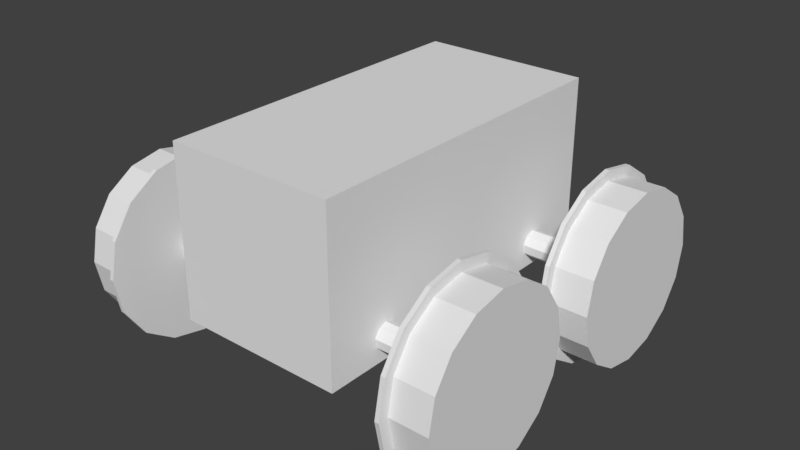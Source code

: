 # Source: SingleBogie.blend  (saved by Blender 2.79.0; exported with 4.5.12 LTS)
import bpy
from mathutils import Matrix  # noqa: F401  (used for matrix-valued properties, if any)

bpy.ops.wm.read_factory_settings(use_empty=True)
scene = bpy.context.scene
scene.name = 'Scene'

# ---- collections
col_collection_1 = bpy.data.collections.new('Collection 1'); scene.collection.children.link(col_collection_1)

# ---- world
world_world = bpy.data.worlds.new('World'); scene.world = world_world
world_world.color = (0.05088, 0.05088, 0.05088)
world_world.use_sun_shadow = False
world_world.sun_shadow_jitter_overblur = 0.0
world_world.cycles.sampling_method = 'MANUAL'

# ---- meshes
me_cube_002 = bpy.data.meshes.new('Cube.002')
me_cube_002.from_pydata([(-0.25, -0.262, 0.3047), (-0.25, -0.262, 0.8047), (-0.25, 0.238, 0.3047), (-0.25, 0.238, 0.8047), (0.25, -0.262, 0.3047), (0.25, -0.262, 0.8047), (0.25, 0.238, 0.3047), (0.25, 0.238, 0.8047), (-0.3343, 0.08838, 0.4547), (-0.3343, -0.1115, 0.4547), (-0.3343, -0.1115, 0.6546), (-0.3343, 0.08838, 0.6546)], [], [(1, 3, 11, 10), (2, 3, 7, 6), (6, 7, 5, 4), (4, 5, 1, 0), (2, 6, 4, 0), (7, 3, 1, 5), (9, 10, 11, 8), (2, 0, 9, 8), (3, 2, 8, 11), (0, 1, 10, 9)])
me_cube_002.use_remesh_preserve_volume = False
me_cube_002.use_remesh_preserve_attributes = False
me_cube_002.use_mirror_vertex_groups = False
me_cube_002.update()
me_circle_008 = bpy.data.meshes.new('Circle.008')
me_circle_008.from_pydata([(0.2962, -0.1269, 1.221), (0.2005, -0.1459, 1.221), (0.1194, -0.2001, 1.221), (0.06525, -0.2812, 1.221), (0.04622, -0.3769, 1.221), (0.06525, -0.4725, 1.221), (0.1194, -0.5536, 1.221), (0.2005, -0.6078, 1.221), (0.2962, -0.6269, 1.221), (0.3919, -0.6078, 1.221), (0.473, -0.5536, 1.221), (0.5272, -0.4725, 1.221), (0.5462, -0.3769, 1.221), (0.5272, -0.2812, 1.221), (0.473, -0.2001, 1.221), (0.3919, -0.1459, 1.221), (0.2962, -0.1269, 1.221), (0.2005, -0.1459, 1.221), (0.1194, -0.2001, 1.221), (0.06525, -0.2812, 1.221), (0.04622, -0.3769, 1.221), (0.06525, -0.4725, 1.221), (0.1194, -0.5536, 1.221), (0.2005, -0.6078, 1.221), (0.2962, -0.6269, 1.221), (0.3919, -0.6078, 1.221), (0.473, -0.5536, 1.221), (0.5272, -0.4725, 1.221), (0.5462, -0.3769, 1.221), (0.5272, -0.2812, 1.221), (0.473, -0.2001, 1.221), (0.3919, -0.1459, 1.221), (0.2962, -0.1269, 1.221), (0.2005, -0.1459, 1.221), (0.1194, -0.2001, 1.221), (0.06525, -0.2812, 1.221), (0.04622, -0.3769, 1.221), (0.06525, -0.4725, 1.221), (0.1194, -0.5536, 1.221), (0.2005, -0.6078, 1.221), (0.2962, -0.6269, 1.221), (0.3919, -0.6078, 1.221), (0.473, -0.5536, 1.221), (0.5272, -0.4725, 1.221), (0.5462, -0.3769, 1.221), (0.5272, -0.2812, 1.221), (0.473, -0.2001, 1.221), (0.3919, -0.1459, 1.221), (0.2962, -0.1269, 1.221), (0.2005, -0.1459, 1.221), (0.1194, -0.2001, 1.221), (0.06525, -0.2812, 1.221), (0.04622, -0.3769, 1.221), (0.06525, -0.4725, 1.221), (0.1194, -0.5536, 1.221), (0.2005, -0.6078, 1.221), (0.2962, -0.6269, 1.221), (0.3919, -0.6078, 1.221), (0.473, -0.5536, 1.221), (0.5272, -0.4725, 1.221), (0.5462, -0.3769, 1.221), (0.5272, -0.2812, 1.221), (0.473, -0.2001, 1.221), (0.3919, -0.1459, 1.221), (0.2962, -0.1269, 1.221), (0.2005, -0.1459, 1.221), (0.1194, -0.2001, 1.221), (0.06525, -0.2812, 1.221), (0.04622, -0.3769, 1.221), (0.06525, -0.4725, 1.221), (0.1194, -0.5536, 1.221), (0.2005, -0.6078, 1.221), (0.2962, -0.6269, 1.221), (0.3919, -0.6078, 1.221), (0.473, -0.5536, 1.221), (0.5272, -0.4725, 1.221), (0.5462, -0.3769, 1.221), (0.5272, -0.2812, 1.221), (0.473, -0.2001, 1.221), (0.3919, -0.1459, 1.221), (0.2962, -0.1269, 0.9961), (0.2005, -0.1459, 0.9961), (0.1194, -0.2001, 0.9961), (0.06525, -0.2812, 0.9961), (0.04622, -0.3769, 0.9961), (0.06525, -0.4725, 0.9961), (0.1194, -0.5536, 0.9961), (0.2005, -0.6078, 0.9961), (0.2962, -0.6269, 0.9961), (0.3919, -0.6078, 0.9961), (0.473, -0.5536, 0.9961), (0.5272, -0.4725, 0.9961), (0.5462, -0.3769, 0.9961), (0.5272, -0.2812, 0.9961), (0.473, -0.2001, 0.9961), (0.3919, -0.1459, 0.9961), (0.2962, -0.09733, 0.9961), (0.1892, -0.1186, 0.9961), (0.09855, -0.1792, 0.9961), (0.03796, -0.2699, 0.9961), (0.01668, -0.3769, 0.9961), (0.03796, -0.4838, 0.9961), (0.09855, -0.5745, 0.9961), (0.1892, -0.6351, 0.9961), (0.2962, -0.6564, 0.9961), (0.4032, -0.6351, 0.9961), (0.4939, -0.5745, 0.9961), (0.5545, -0.4838, 0.9961), (0.5758, -0.3769, 0.9961), (0.5545, -0.2699, 0.9961), (0.4939, -0.1792, 0.9961), (0.4032, -0.1186, 0.9961), (0.2962, -0.09733, 0.9961), (0.1892, -0.1186, 0.9961), (0.09855, -0.1792, 0.9961), (0.03796, -0.2699, 0.9961), (0.01668, -0.3769, 0.9961), (0.03796, -0.4838, 0.9961), (0.09855, -0.5745, 0.9961), (0.1892, -0.6351, 0.9961), (0.2962, -0.6564, 0.9961), (0.4032, -0.6351, 0.9961), (0.4939, -0.5745, 0.9961), (0.5545, -0.4838, 0.9961), (0.5758, -0.3769, 0.9961), (0.5545, -0.2699, 0.9961), (0.4939, -0.1792, 0.9961), (0.4032, -0.1186, 0.9961), (0.2962, -0.09733, 0.9711), (0.1892, -0.1186, 0.9711), (0.09855, -0.1792, 0.9711), (0.03796, -0.2699, 0.9711), (0.01668, -0.3769, 0.9711), (0.03796, -0.4838, 0.9711), (0.09855, -0.5745, 0.9711), (0.1892, -0.6351, 0.9711), (0.2962, -0.6564, 0.9711), (0.4032, -0.6351, 0.9711), (0.4939, -0.5745, 0.9711), (0.5545, -0.4838, 0.9711), (0.5758, -0.3769, 0.9711), (0.5545, -0.2699, 0.9711), (0.4939, -0.1792, 0.9711), (0.4032, -0.1186, 0.9711)], [], [(10, 9, 25, 26), (3, 2, 18, 19), (11, 10, 26, 27), (4, 3, 19, 20), (12, 11, 27, 28), (5, 4, 20, 21), (13, 12, 28, 29), (6, 5, 21, 22), (14, 13, 29, 30), (7, 6, 22, 23), (15, 14, 30, 31), (8, 7, 23, 24), (1, 0, 16, 17), (0, 15, 31, 16), (9, 8, 24, 25), (2, 1, 17, 18), (25, 24, 40, 41), (18, 17, 33, 34), (26, 25, 41, 42), (19, 18, 34, 35), (27, 26, 42, 43), (20, 19, 35, 36), (28, 27, 43, 44), (21, 20, 36, 37), (29, 28, 44, 45), (22, 21, 37, 38), (30, 29, 45, 46), (23, 22, 38, 39), (31, 30, 46, 47), (24, 23, 39, 40), (17, 16, 32, 33), (16, 31, 47, 32), (46, 45, 61, 62), (39, 38, 54, 55), (47, 46, 62, 63), (40, 39, 55, 56), (33, 32, 48, 49), (32, 47, 63, 48), (41, 40, 56, 57), (34, 33, 49, 50), (42, 41, 57, 58), (35, 34, 50, 51), (43, 42, 58, 59), (36, 35, 51, 52), (44, 43, 59, 60), (37, 36, 52, 53), (45, 44, 60, 61), (38, 37, 53, 54), (52, 51, 67, 68), (60, 59, 75, 76), (53, 52, 68, 69), (61, 60, 76, 77), (54, 53, 69, 70), (62, 61, 77, 78), (55, 54, 70, 71), (63, 62, 78, 79), (56, 55, 71, 72), (49, 48, 64, 65), (48, 63, 79, 64), (57, 56, 72, 73), (50, 49, 65, 66), (58, 57, 73, 74), (51, 50, 66, 67), (59, 58, 74, 75), (73, 72, 88, 89), (66, 65, 81, 82), (74, 73, 89, 90), (67, 66, 82, 83), (75, 74, 90, 91), (68, 67, 83, 84), (76, 75, 91, 92), (69, 68, 84, 85), (77, 76, 92, 93), (70, 69, 85, 86), (78, 77, 93, 94), (71, 70, 86, 87), (79, 78, 94, 95), (72, 71, 87, 88), (65, 64, 80, 81), (64, 79, 95, 80), (94, 93, 109, 110), (87, 86, 102, 103), (95, 94, 110, 111), (88, 87, 103, 104), (81, 80, 96, 97), (80, 95, 111, 96), (89, 88, 104, 105), (82, 81, 97, 98), (90, 89, 105, 106), (83, 82, 98, 99), (91, 90, 106, 107), (84, 83, 99, 100), (92, 91, 107, 108), (85, 84, 100, 101), (93, 92, 108, 109), (86, 85, 101, 102), (108, 107, 123, 124), (101, 100, 116, 117), (109, 108, 124, 125), (102, 101, 117, 118), (110, 109, 125, 126), (103, 102, 118, 119), (111, 110, 126, 127), (104, 103, 119, 120), (97, 96, 112, 113), (96, 111, 127, 112), (105, 104, 120, 121), (98, 97, 113, 114), (106, 105, 121, 122), (99, 98, 114, 115), (107, 106, 122, 123), (100, 99, 115, 116), (114, 113, 129, 130), (122, 121, 137, 138), (115, 114, 130, 131), (123, 122, 138, 139), (116, 115, 131, 132), (124, 123, 139, 140), (117, 116, 132, 133), (125, 124, 140, 141), (118, 117, 133, 134), (126, 125, 141, 142), (119, 118, 134, 135), (127, 126, 142, 143), (120, 119, 135, 136), (113, 112, 128, 129), (112, 127, 143, 128), (121, 120, 136, 137), (129, 128, 143, 142, 141, 140, 139, 138, 137, 136, 135, 134, 133, 132, 131, 130), (65, 66, 67, 68, 69, 70, 71, 72, 73, 74, 75, 76, 77, 78, 79, 64)])
me_circle_008.use_remesh_preserve_volume = False
me_circle_008.use_remesh_preserve_attributes = False
me_circle_008.use_mirror_vertex_groups = False
me_circle_008.update()
me_circle_007 = bpy.data.meshes.new('Circle.007')
me_circle_007.from_pydata([(0.2962, 0.6269, 1.222), (0.2005, 0.6078, 1.222), (0.1194, 0.5536, 1.222), (0.06525, 0.4725, 1.222), (0.04622, 0.3769, 1.222), (0.06525, 0.2812, 1.222), (0.1194, 0.2001, 1.222), (0.2005, 0.1459, 1.222), (0.2962, 0.1269, 1.222), (0.3919, 0.1459, 1.222), (0.473, 0.2001, 1.222), (0.5272, 0.2812, 1.222), (0.5462, 0.3769, 1.222), (0.5272, 0.4725, 1.222), (0.473, 0.5536, 1.222), (0.3919, 0.6078, 1.222), (0.2962, 0.6269, 1.222), (0.2005, 0.6078, 1.222), (0.1194, 0.5536, 1.222), (0.06525, 0.4725, 1.222), (0.04622, 0.3769, 1.222), (0.06525, 0.2812, 1.222), (0.1194, 0.2001, 1.222), (0.2005, 0.1459, 1.222), (0.2962, 0.1269, 1.222), (0.3919, 0.1459, 1.222), (0.473, 0.2001, 1.222), (0.5272, 0.2812, 1.222), (0.5462, 0.3769, 1.222), (0.5272, 0.4725, 1.222), (0.473, 0.5536, 1.222), (0.3919, 0.6078, 1.222), (0.2962, 0.6269, 1.222), (0.2005, 0.6078, 1.222), (0.1194, 0.5536, 1.222), (0.06525, 0.4725, 1.222), (0.04622, 0.3769, 1.222), (0.06525, 0.2812, 1.222), (0.1194, 0.2001, 1.222), (0.2005, 0.1459, 1.222), (0.2962, 0.1269, 1.222), (0.3919, 0.1459, 1.222), (0.473, 0.2001, 1.222), (0.5272, 0.2812, 1.222), (0.5462, 0.3769, 1.222), (0.5272, 0.4725, 1.222), (0.473, 0.5536, 1.222), (0.3919, 0.6078, 1.222), (0.2962, 0.6269, 1.222), (0.2005, 0.6078, 1.222), (0.1194, 0.5536, 1.222), (0.06525, 0.4725, 1.222), (0.04622, 0.3769, 1.222), (0.06525, 0.2812, 1.222), (0.1194, 0.2001, 1.222), (0.2005, 0.1459, 1.222), (0.2962, 0.1269, 1.222), (0.3919, 0.1459, 1.222), (0.473, 0.2001, 1.222), (0.5272, 0.2812, 1.222), (0.5462, 0.3769, 1.222), (0.5272, 0.4725, 1.222), (0.473, 0.5536, 1.222), (0.3919, 0.6078, 1.222), (0.2962, 0.6269, 1.222), (0.2005, 0.6078, 1.222), (0.1194, 0.5536, 1.222), (0.06525, 0.4725, 1.222), (0.04622, 0.3769, 1.222), (0.06525, 0.2812, 1.222), (0.1194, 0.2001, 1.222), (0.2005, 0.1459, 1.222), (0.2962, 0.1269, 1.222), (0.3919, 0.1459, 1.222), (0.473, 0.2001, 1.222), (0.5272, 0.2812, 1.222), (0.5462, 0.3769, 1.222), (0.5272, 0.4725, 1.222), (0.473, 0.5536, 1.222), (0.3919, 0.6078, 1.222), (0.2962, 0.6269, 0.9973), (0.2005, 0.6078, 0.9973), (0.1194, 0.5536, 0.9973), (0.06525, 0.4725, 0.9973), (0.04622, 0.3769, 0.9973), (0.06525, 0.2812, 0.9973), (0.1194, 0.2001, 0.9973), (0.2005, 0.1459, 0.9973), (0.2962, 0.1269, 0.9973), (0.3919, 0.1459, 0.9973), (0.473, 0.2001, 0.9973), (0.5272, 0.2812, 0.9973), (0.5462, 0.3769, 0.9973), (0.5272, 0.4725, 0.9973), (0.473, 0.5536, 0.9973), (0.3919, 0.6078, 0.9973), (0.2962, 0.6564, 0.9973), (0.1892, 0.6351, 0.9973), (0.09855, 0.5745, 0.9973), (0.03796, 0.4838, 0.9973), (0.01668, 0.3769, 0.9973), (0.03796, 0.2699, 0.9973), (0.09855, 0.1792, 0.9973), (0.1892, 0.1186, 0.9973), (0.2962, 0.09733, 0.9973), (0.4032, 0.1186, 0.9973), (0.4939, 0.1792, 0.9973), (0.5545, 0.2699, 0.9973), (0.5758, 0.3769, 0.9973), (0.5545, 0.4838, 0.9973), (0.4939, 0.5745, 0.9973), (0.4032, 0.6351, 0.9973), (0.2962, 0.6564, 0.9973), (0.1892, 0.6351, 0.9973), (0.09855, 0.5745, 0.9973), (0.03796, 0.4838, 0.9973), (0.01668, 0.3769, 0.9973), (0.03796, 0.2699, 0.9973), (0.09855, 0.1792, 0.9973), (0.1892, 0.1186, 0.9973), (0.2962, 0.09733, 0.9973), (0.4032, 0.1186, 0.9973), (0.4939, 0.1792, 0.9973), (0.5545, 0.2699, 0.9973), (0.5758, 0.3769, 0.9973), (0.5545, 0.4838, 0.9973), (0.4939, 0.5745, 0.9973), (0.4032, 0.6351, 0.9973), (0.2962, 0.6564, 0.9723), (0.1892, 0.6351, 0.9723), (0.09855, 0.5745, 0.9723), (0.03796, 0.4838, 0.9723), (0.01668, 0.3769, 0.9723), (0.03796, 0.2699, 0.9723), (0.09855, 0.1792, 0.9723), (0.1892, 0.1186, 0.9723), (0.2962, 0.09733, 0.9723), (0.4032, 0.1186, 0.9723), (0.4939, 0.1792, 0.9723), (0.5545, 0.2699, 0.9723), (0.5758, 0.3769, 0.9723), (0.5545, 0.4838, 0.9723), (0.4939, 0.5745, 0.9723), (0.4032, 0.6351, 0.9723)], [], [(10, 9, 25, 26), (3, 2, 18, 19), (11, 10, 26, 27), (4, 3, 19, 20), (12, 11, 27, 28), (5, 4, 20, 21), (13, 12, 28, 29), (6, 5, 21, 22), (14, 13, 29, 30), (7, 6, 22, 23), (15, 14, 30, 31), (8, 7, 23, 24), (1, 0, 16, 17), (0, 15, 31, 16), (9, 8, 24, 25), (2, 1, 17, 18), (25, 24, 40, 41), (18, 17, 33, 34), (26, 25, 41, 42), (19, 18, 34, 35), (27, 26, 42, 43), (20, 19, 35, 36), (28, 27, 43, 44), (21, 20, 36, 37), (29, 28, 44, 45), (22, 21, 37, 38), (30, 29, 45, 46), (23, 22, 38, 39), (31, 30, 46, 47), (24, 23, 39, 40), (17, 16, 32, 33), (16, 31, 47, 32), (46, 45, 61, 62), (39, 38, 54, 55), (47, 46, 62, 63), (40, 39, 55, 56), (33, 32, 48, 49), (32, 47, 63, 48), (41, 40, 56, 57), (34, 33, 49, 50), (42, 41, 57, 58), (35, 34, 50, 51), (43, 42, 58, 59), (36, 35, 51, 52), (44, 43, 59, 60), (37, 36, 52, 53), (45, 44, 60, 61), (38, 37, 53, 54), (52, 51, 67, 68), (60, 59, 75, 76), (53, 52, 68, 69), (61, 60, 76, 77), (54, 53, 69, 70), (62, 61, 77, 78), (55, 54, 70, 71), (63, 62, 78, 79), (56, 55, 71, 72), (49, 48, 64, 65), (48, 63, 79, 64), (57, 56, 72, 73), (50, 49, 65, 66), (58, 57, 73, 74), (51, 50, 66, 67), (59, 58, 74, 75), (73, 72, 88, 89), (66, 65, 81, 82), (74, 73, 89, 90), (67, 66, 82, 83), (75, 74, 90, 91), (68, 67, 83, 84), (76, 75, 91, 92), (69, 68, 84, 85), (77, 76, 92, 93), (70, 69, 85, 86), (78, 77, 93, 94), (71, 70, 86, 87), (79, 78, 94, 95), (72, 71, 87, 88), (65, 64, 80, 81), (64, 79, 95, 80), (94, 93, 109, 110), (87, 86, 102, 103), (95, 94, 110, 111), (88, 87, 103, 104), (81, 80, 96, 97), (80, 95, 111, 96), (89, 88, 104, 105), (82, 81, 97, 98), (90, 89, 105, 106), (83, 82, 98, 99), (91, 90, 106, 107), (84, 83, 99, 100), (92, 91, 107, 108), (85, 84, 100, 101), (93, 92, 108, 109), (86, 85, 101, 102), (108, 107, 123, 124), (101, 100, 116, 117), (109, 108, 124, 125), (102, 101, 117, 118), (110, 109, 125, 126), (103, 102, 118, 119), (111, 110, 126, 127), (104, 103, 119, 120), (97, 96, 112, 113), (96, 111, 127, 112), (105, 104, 120, 121), (98, 97, 113, 114), (106, 105, 121, 122), (99, 98, 114, 115), (107, 106, 122, 123), (100, 99, 115, 116), (114, 113, 129, 130), (122, 121, 137, 138), (115, 114, 130, 131), (123, 122, 138, 139), (116, 115, 131, 132), (124, 123, 139, 140), (117, 116, 132, 133), (125, 124, 140, 141), (118, 117, 133, 134), (126, 125, 141, 142), (119, 118, 134, 135), (127, 126, 142, 143), (120, 119, 135, 136), (113, 112, 128, 129), (112, 127, 143, 128), (121, 120, 136, 137), (129, 128, 143, 142, 141, 140, 139, 138, 137, 136, 135, 134, 133, 132, 131, 130), (65, 66, 67, 68, 69, 70, 71, 72, 73, 74, 75, 76, 77, 78, 79, 64)])
me_circle_007.use_remesh_preserve_volume = False
me_circle_007.use_remesh_preserve_attributes = False
me_circle_007.use_mirror_vertex_groups = False
me_circle_007.update()
me_circle_006 = bpy.data.meshes.new('Circle.006')
me_circle_006.from_pydata([(-0.3142, 0.6269, 1.222), (-0.4099, 0.6078, 1.222), (-0.491, 0.5536, 1.222), (-0.5452, 0.4725, 1.222), (-0.5642, 0.3769, 1.222), (-0.5452, 0.2812, 1.222), (-0.491, 0.2001, 1.222), (-0.4099, 0.1459, 1.222), (-0.3142, 0.1269, 1.222), (-0.2185, 0.1459, 1.222), (-0.1374, 0.2001, 1.222), (-0.08323, 0.2812, 1.222), (-0.0642, 0.3769, 1.222), (-0.08323, 0.4725, 1.222), (-0.1374, 0.5536, 1.222), (-0.2185, 0.6078, 1.222), (-0.3142, 0.6269, 1.222), (-0.4099, 0.6078, 1.222), (-0.491, 0.5536, 1.222), (-0.5452, 0.4725, 1.222), (-0.5642, 0.3769, 1.222), (-0.5452, 0.2812, 1.222), (-0.491, 0.2001, 1.222), (-0.4099, 0.1459, 1.222), (-0.3142, 0.1269, 1.222), (-0.2185, 0.1459, 1.222), (-0.1374, 0.2001, 1.222), (-0.08323, 0.2812, 1.222), (-0.0642, 0.3769, 1.222), (-0.08323, 0.4725, 1.222), (-0.1374, 0.5536, 1.222), (-0.2185, 0.6078, 1.222), (-0.3142, 0.6269, 1.222), (-0.4099, 0.6078, 1.222), (-0.491, 0.5536, 1.222), (-0.5452, 0.4725, 1.222), (-0.5642, 0.3769, 1.222), (-0.5452, 0.2812, 1.222), (-0.491, 0.2001, 1.222), (-0.4099, 0.1459, 1.222), (-0.3142, 0.1269, 1.222), (-0.2185, 0.1459, 1.222), (-0.1374, 0.2001, 1.222), (-0.08323, 0.2812, 1.222), (-0.0642, 0.3769, 1.222), (-0.08323, 0.4725, 1.222), (-0.1374, 0.5536, 1.222), (-0.2185, 0.6078, 1.222), (-0.3142, 0.6269, 1.222), (-0.4099, 0.6078, 1.222), (-0.491, 0.5536, 1.222), (-0.5452, 0.4725, 1.222), (-0.5642, 0.3769, 1.222), (-0.5452, 0.2812, 1.222), (-0.491, 0.2001, 1.222), (-0.4099, 0.1459, 1.222), (-0.3142, 0.1269, 1.222), (-0.2185, 0.1459, 1.222), (-0.1374, 0.2001, 1.222), (-0.08323, 0.2812, 1.222), (-0.0642, 0.3769, 1.222), (-0.08323, 0.4725, 1.222), (-0.1374, 0.5536, 1.222), (-0.2185, 0.6078, 1.222), (-0.3142, 0.6269, 1.222), (-0.4099, 0.6078, 1.222), (-0.491, 0.5536, 1.222), (-0.5452, 0.4725, 1.222), (-0.5642, 0.3769, 1.222), (-0.5452, 0.2812, 1.222), (-0.491, 0.2001, 1.222), (-0.4099, 0.1459, 1.222), (-0.3142, 0.1269, 1.222), (-0.2185, 0.1459, 1.222), (-0.1374, 0.2001, 1.222), (-0.08323, 0.2812, 1.222), (-0.0642, 0.3769, 1.222), (-0.08323, 0.4725, 1.222), (-0.1374, 0.5536, 1.222), (-0.2185, 0.6078, 1.222), (-0.3142, 0.6269, 0.9973), (-0.4099, 0.6078, 0.9973), (-0.491, 0.5536, 0.9973), (-0.5452, 0.4725, 0.9973), (-0.5642, 0.3769, 0.9973), (-0.5452, 0.2812, 0.9973), (-0.491, 0.2001, 0.9973), (-0.4099, 0.1459, 0.9973), (-0.3142, 0.1269, 0.9973), (-0.2185, 0.1459, 0.9973), (-0.1374, 0.2001, 0.9973), (-0.08323, 0.2812, 0.9973), (-0.0642, 0.3769, 0.9973), (-0.08323, 0.4725, 0.9973), (-0.1374, 0.5536, 0.9973), (-0.2185, 0.6078, 0.9973), (-0.3142, 0.6564, 0.9973), (-0.4212, 0.6351, 0.9973), (-0.5119, 0.5745, 0.9973), (-0.5725, 0.4838, 0.9973), (-0.5937, 0.3769, 0.9973), (-0.5725, 0.2699, 0.9973), (-0.5119, 0.1792, 0.9973), (-0.4212, 0.1186, 0.9973), (-0.3142, 0.09733, 0.9973), (-0.2072, 0.1186, 0.9973), (-0.1165, 0.1792, 0.9973), (-0.05595, 0.2699, 0.9973), (-0.03467, 0.3769, 0.9973), (-0.05595, 0.4838, 0.9973), (-0.1165, 0.5745, 0.9973), (-0.2072, 0.6351, 0.9973), (-0.3142, 0.6564, 0.9973), (-0.4212, 0.6351, 0.9973), (-0.5119, 0.5745, 0.9973), (-0.5725, 0.4838, 0.9973), (-0.5937, 0.3769, 0.9973), (-0.5725, 0.2699, 0.9973), (-0.5119, 0.1792, 0.9973), (-0.4212, 0.1186, 0.9973), (-0.3142, 0.09733, 0.9973), (-0.2072, 0.1186, 0.9973), (-0.1165, 0.1792, 0.9973), (-0.05595, 0.2699, 0.9973), (-0.03467, 0.3769, 0.9973), (-0.05595, 0.4838, 0.9973), (-0.1165, 0.5745, 0.9973), (-0.2072, 0.6351, 0.9973), (-0.3142, 0.6564, 0.9723), (-0.4212, 0.6351, 0.9723), (-0.5119, 0.5745, 0.9723), (-0.5725, 0.4838, 0.9723), (-0.5937, 0.3769, 0.9723), (-0.5725, 0.2699, 0.9723), (-0.5119, 0.1792, 0.9723), (-0.4212, 0.1186, 0.9723), (-0.3142, 0.09733, 0.9723), (-0.2072, 0.1186, 0.9723), (-0.1165, 0.1792, 0.9723), (-0.05595, 0.2699, 0.9723), (-0.03467, 0.3769, 0.9723), (-0.05595, 0.4838, 0.9723), (-0.1165, 0.5745, 0.9723), (-0.2072, 0.6351, 0.9723)], [], [(10, 9, 25, 26), (3, 2, 18, 19), (11, 10, 26, 27), (4, 3, 19, 20), (12, 11, 27, 28), (5, 4, 20, 21), (13, 12, 28, 29), (6, 5, 21, 22), (14, 13, 29, 30), (7, 6, 22, 23), (15, 14, 30, 31), (8, 7, 23, 24), (1, 0, 16, 17), (0, 15, 31, 16), (9, 8, 24, 25), (2, 1, 17, 18), (25, 24, 40, 41), (18, 17, 33, 34), (26, 25, 41, 42), (19, 18, 34, 35), (27, 26, 42, 43), (20, 19, 35, 36), (28, 27, 43, 44), (21, 20, 36, 37), (29, 28, 44, 45), (22, 21, 37, 38), (30, 29, 45, 46), (23, 22, 38, 39), (31, 30, 46, 47), (24, 23, 39, 40), (17, 16, 32, 33), (16, 31, 47, 32), (46, 45, 61, 62), (39, 38, 54, 55), (47, 46, 62, 63), (40, 39, 55, 56), (33, 32, 48, 49), (32, 47, 63, 48), (41, 40, 56, 57), (34, 33, 49, 50), (42, 41, 57, 58), (35, 34, 50, 51), (43, 42, 58, 59), (36, 35, 51, 52), (44, 43, 59, 60), (37, 36, 52, 53), (45, 44, 60, 61), (38, 37, 53, 54), (52, 51, 67, 68), (60, 59, 75, 76), (53, 52, 68, 69), (61, 60, 76, 77), (54, 53, 69, 70), (62, 61, 77, 78), (55, 54, 70, 71), (63, 62, 78, 79), (56, 55, 71, 72), (49, 48, 64, 65), (48, 63, 79, 64), (57, 56, 72, 73), (50, 49, 65, 66), (58, 57, 73, 74), (51, 50, 66, 67), (59, 58, 74, 75), (73, 72, 88, 89), (66, 65, 81, 82), (74, 73, 89, 90), (67, 66, 82, 83), (75, 74, 90, 91), (68, 67, 83, 84), (76, 75, 91, 92), (69, 68, 84, 85), (77, 76, 92, 93), (70, 69, 85, 86), (78, 77, 93, 94), (71, 70, 86, 87), (79, 78, 94, 95), (72, 71, 87, 88), (65, 64, 80, 81), (64, 79, 95, 80), (94, 93, 109, 110), (87, 86, 102, 103), (95, 94, 110, 111), (88, 87, 103, 104), (81, 80, 96, 97), (80, 95, 111, 96), (89, 88, 104, 105), (82, 81, 97, 98), (90, 89, 105, 106), (83, 82, 98, 99), (91, 90, 106, 107), (84, 83, 99, 100), (92, 91, 107, 108), (85, 84, 100, 101), (93, 92, 108, 109), (86, 85, 101, 102), (108, 107, 123, 124), (101, 100, 116, 117), (109, 108, 124, 125), (102, 101, 117, 118), (110, 109, 125, 126), (103, 102, 118, 119), (111, 110, 126, 127), (104, 103, 119, 120), (97, 96, 112, 113), (96, 111, 127, 112), (105, 104, 120, 121), (98, 97, 113, 114), (106, 105, 121, 122), (99, 98, 114, 115), (107, 106, 122, 123), (100, 99, 115, 116), (114, 113, 129, 130), (122, 121, 137, 138), (115, 114, 130, 131), (123, 122, 138, 139), (116, 115, 131, 132), (124, 123, 139, 140), (117, 116, 132, 133), (125, 124, 140, 141), (118, 117, 133, 134), (126, 125, 141, 142), (119, 118, 134, 135), (127, 126, 142, 143), (120, 119, 135, 136), (113, 112, 128, 129), (112, 127, 143, 128), (121, 120, 136, 137), (129, 128, 143, 142, 141, 140, 139, 138, 137, 136, 135, 134, 133, 132, 131, 130), (65, 66, 67, 68, 69, 70, 71, 72, 73, 74, 75, 76, 77, 78, 79, 64)])
me_circle_006.use_remesh_preserve_volume = False
me_circle_006.use_remesh_preserve_attributes = False
me_circle_006.use_mirror_vertex_groups = False
me_circle_006.update()
me_circle_005 = bpy.data.meshes.new('Circle.005')
me_circle_005.from_pydata([(-0.3142, -0.1269, 1.221), (-0.4099, -0.1459, 1.221), (-0.491, -0.2001, 1.221), (-0.5452, -0.2812, 1.221), (-0.5642, -0.3769, 1.221), (-0.5452, -0.4725, 1.221), (-0.491, -0.5536, 1.221), (-0.4099, -0.6078, 1.221), (-0.3142, -0.6269, 1.221), (-0.2185, -0.6078, 1.221), (-0.1374, -0.5536, 1.221), (-0.08323, -0.4725, 1.221), (-0.0642, -0.3769, 1.221), (-0.08323, -0.2812, 1.221), (-0.1374, -0.2001, 1.221), (-0.2185, -0.1459, 1.221), (-0.3142, -0.1269, 1.221), (-0.4099, -0.1459, 1.221), (-0.491, -0.2001, 1.221), (-0.5452, -0.2812, 1.221), (-0.5642, -0.3769, 1.221), (-0.5452, -0.4725, 1.221), (-0.491, -0.5536, 1.221), (-0.4099, -0.6078, 1.221), (-0.3142, -0.6269, 1.221), (-0.2185, -0.6078, 1.221), (-0.1374, -0.5536, 1.221), (-0.08323, -0.4725, 1.221), (-0.0642, -0.3769, 1.221), (-0.08323, -0.2812, 1.221), (-0.1374, -0.2001, 1.221), (-0.2185, -0.1459, 1.221), (-0.3142, -0.1269, 1.221), (-0.4099, -0.1459, 1.221), (-0.491, -0.2001, 1.221), (-0.5452, -0.2812, 1.221), (-0.5642, -0.3769, 1.221), (-0.5452, -0.4725, 1.221), (-0.491, -0.5536, 1.221), (-0.4099, -0.6078, 1.221), (-0.3142, -0.6269, 1.221), (-0.2185, -0.6078, 1.221), (-0.1374, -0.5536, 1.221), (-0.08323, -0.4725, 1.221), (-0.0642, -0.3769, 1.221), (-0.08323, -0.2812, 1.221), (-0.1374, -0.2001, 1.221), (-0.2185, -0.1459, 1.221), (-0.3142, -0.1269, 1.221), (-0.4099, -0.1459, 1.221), (-0.491, -0.2001, 1.221), (-0.5452, -0.2812, 1.221), (-0.5642, -0.3769, 1.221), (-0.5452, -0.4725, 1.221), (-0.491, -0.5536, 1.221), (-0.4099, -0.6078, 1.221), (-0.3142, -0.6269, 1.221), (-0.2185, -0.6078, 1.221), (-0.1374, -0.5536, 1.221), (-0.08323, -0.4725, 1.221), (-0.0642, -0.3769, 1.221), (-0.08323, -0.2812, 1.221), (-0.1374, -0.2001, 1.221), (-0.2185, -0.1459, 1.221), (-0.3142, -0.1269, 1.221), (-0.4099, -0.1459, 1.221), (-0.491, -0.2001, 1.221), (-0.5452, -0.2812, 1.221), (-0.5642, -0.3769, 1.221), (-0.5452, -0.4725, 1.221), (-0.491, -0.5536, 1.221), (-0.4099, -0.6078, 1.221), (-0.3142, -0.6269, 1.221), (-0.2185, -0.6078, 1.221), (-0.1374, -0.5536, 1.221), (-0.08323, -0.4725, 1.221), (-0.0642, -0.3769, 1.221), (-0.08323, -0.2812, 1.221), (-0.1374, -0.2001, 1.221), (-0.2185, -0.1459, 1.221), (-0.3142, -0.1269, 0.9961), (-0.4099, -0.1459, 0.9961), (-0.491, -0.2001, 0.9961), (-0.5452, -0.2812, 0.9961), (-0.5642, -0.3769, 0.9961), (-0.5452, -0.4725, 0.9961), (-0.491, -0.5536, 0.9961), (-0.4099, -0.6078, 0.9961), (-0.3142, -0.6269, 0.9961), (-0.2185, -0.6078, 0.9961), (-0.1374, -0.5536, 0.9961), (-0.08323, -0.4725, 0.9961), (-0.0642, -0.3769, 0.9961), (-0.08323, -0.2812, 0.9961), (-0.1374, -0.2001, 0.9961), (-0.2185, -0.1459, 0.9961), (-0.3142, -0.09733, 0.9961), (-0.4212, -0.1186, 0.9961), (-0.5119, -0.1792, 0.9961), (-0.5725, -0.2699, 0.9961), (-0.5937, -0.3769, 0.9961), (-0.5725, -0.4838, 0.9961), (-0.5119, -0.5745, 0.9961), (-0.4212, -0.6351, 0.9961), (-0.3142, -0.6564, 0.9961), (-0.2072, -0.6351, 0.9961), (-0.1165, -0.5745, 0.9961), (-0.05595, -0.4838, 0.9961), (-0.03467, -0.3769, 0.9961), (-0.05595, -0.2699, 0.9961), (-0.1165, -0.1792, 0.9961), (-0.2072, -0.1186, 0.9961), (-0.3142, -0.09733, 0.9961), (-0.4212, -0.1186, 0.9961), (-0.5119, -0.1792, 0.9961), (-0.5725, -0.2699, 0.9961), (-0.5937, -0.3769, 0.9961), (-0.5725, -0.4838, 0.9961), (-0.5119, -0.5745, 0.9961), (-0.4212, -0.6351, 0.9961), (-0.3142, -0.6564, 0.9961), (-0.2072, -0.6351, 0.9961), (-0.1165, -0.5745, 0.9961), (-0.05595, -0.4838, 0.9961), (-0.03467, -0.3769, 0.9961), (-0.05595, -0.2699, 0.9961), (-0.1165, -0.1792, 0.9961), (-0.2072, -0.1186, 0.9961), (-0.3142, -0.09733, 0.9711), (-0.4212, -0.1186, 0.9711), (-0.5119, -0.1792, 0.9711), (-0.5725, -0.2699, 0.9711), (-0.5937, -0.3769, 0.9711), (-0.5725, -0.4838, 0.9711), (-0.5119, -0.5745, 0.9711), (-0.4212, -0.6351, 0.9711), (-0.3142, -0.6564, 0.9711), (-0.2072, -0.6351, 0.9711), (-0.1165, -0.5745, 0.9711), (-0.05595, -0.4838, 0.9711), (-0.03467, -0.3769, 0.9711), (-0.05595, -0.2699, 0.9711), (-0.1165, -0.1792, 0.9711), (-0.2072, -0.1186, 0.9711)], [], [(10, 9, 25, 26), (3, 2, 18, 19), (11, 10, 26, 27), (4, 3, 19, 20), (12, 11, 27, 28), (5, 4, 20, 21), (13, 12, 28, 29), (6, 5, 21, 22), (14, 13, 29, 30), (7, 6, 22, 23), (15, 14, 30, 31), (8, 7, 23, 24), (1, 0, 16, 17), (0, 15, 31, 16), (9, 8, 24, 25), (2, 1, 17, 18), (25, 24, 40, 41), (18, 17, 33, 34), (26, 25, 41, 42), (19, 18, 34, 35), (27, 26, 42, 43), (20, 19, 35, 36), (28, 27, 43, 44), (21, 20, 36, 37), (29, 28, 44, 45), (22, 21, 37, 38), (30, 29, 45, 46), (23, 22, 38, 39), (31, 30, 46, 47), (24, 23, 39, 40), (17, 16, 32, 33), (16, 31, 47, 32), (46, 45, 61, 62), (39, 38, 54, 55), (47, 46, 62, 63), (40, 39, 55, 56), (33, 32, 48, 49), (32, 47, 63, 48), (41, 40, 56, 57), (34, 33, 49, 50), (42, 41, 57, 58), (35, 34, 50, 51), (43, 42, 58, 59), (36, 35, 51, 52), (44, 43, 59, 60), (37, 36, 52, 53), (45, 44, 60, 61), (38, 37, 53, 54), (52, 51, 67, 68), (60, 59, 75, 76), (53, 52, 68, 69), (61, 60, 76, 77), (54, 53, 69, 70), (62, 61, 77, 78), (55, 54, 70, 71), (63, 62, 78, 79), (56, 55, 71, 72), (49, 48, 64, 65), (48, 63, 79, 64), (57, 56, 72, 73), (50, 49, 65, 66), (58, 57, 73, 74), (51, 50, 66, 67), (59, 58, 74, 75), (73, 72, 88, 89), (66, 65, 81, 82), (74, 73, 89, 90), (67, 66, 82, 83), (75, 74, 90, 91), (68, 67, 83, 84), (76, 75, 91, 92), (69, 68, 84, 85), (77, 76, 92, 93), (70, 69, 85, 86), (78, 77, 93, 94), (71, 70, 86, 87), (79, 78, 94, 95), (72, 71, 87, 88), (65, 64, 80, 81), (64, 79, 95, 80), (94, 93, 109, 110), (87, 86, 102, 103), (95, 94, 110, 111), (88, 87, 103, 104), (81, 80, 96, 97), (80, 95, 111, 96), (89, 88, 104, 105), (82, 81, 97, 98), (90, 89, 105, 106), (83, 82, 98, 99), (91, 90, 106, 107), (84, 83, 99, 100), (92, 91, 107, 108), (85, 84, 100, 101), (93, 92, 108, 109), (86, 85, 101, 102), (108, 107, 123, 124), (101, 100, 116, 117), (109, 108, 124, 125), (102, 101, 117, 118), (110, 109, 125, 126), (103, 102, 118, 119), (111, 110, 126, 127), (104, 103, 119, 120), (97, 96, 112, 113), (96, 111, 127, 112), (105, 104, 120, 121), (98, 97, 113, 114), (106, 105, 121, 122), (99, 98, 114, 115), (107, 106, 122, 123), (100, 99, 115, 116), (114, 113, 129, 130), (122, 121, 137, 138), (115, 114, 130, 131), (123, 122, 138, 139), (116, 115, 131, 132), (124, 123, 139, 140), (117, 116, 132, 133), (125, 124, 140, 141), (118, 117, 133, 134), (126, 125, 141, 142), (119, 118, 134, 135), (127, 126, 142, 143), (120, 119, 135, 136), (113, 112, 128, 129), (112, 127, 143, 128), (121, 120, 136, 137), (129, 128, 143, 142, 141, 140, 139, 138, 137, 136, 135, 134, 133, 132, 131, 130), (65, 66, 67, 68, 69, 70, 71, 72, 73, 74, 75, 76, 77, 78, 79, 64)])
me_circle_005.use_remesh_preserve_volume = False
me_circle_005.use_remesh_preserve_attributes = False
me_circle_005.use_mirror_vertex_groups = False
me_circle_005.update()
me_cylinder_003 = bpy.data.meshes.new('Cylinder.003')
me_cylinder_003.from_pydata([(1.892, 2.619, -3.171), (1.892, 2.619, 3.24), (2.053, 2.561, -3.171), (2.053, 2.561, 3.24), (2.139, 2.413, -3.171), (2.139, 2.413, 3.24), (2.109, 2.244, -3.171), (2.109, 2.244, 3.24), (1.978, 2.134, -3.171), (1.978, 2.134, 3.24), (1.807, 2.134, -3.171), (1.807, 2.134, 3.24), (1.676, 2.244, -3.171), (1.676, 2.244, 3.24), (1.646, 2.413, -3.171), (1.646, 2.413, 3.24), (1.732, 2.561, -3.171), (1.732, 2.561, 3.24)], [], [(0, 1, 3, 2), (2, 3, 5, 4), (4, 5, 7, 6), (6, 7, 9, 8), (8, 9, 11, 10), (10, 11, 13, 12), (12, 13, 15, 14), (3, 1, 17, 15, 13, 11, 9, 7, 5), (14, 15, 17, 16), (16, 17, 1, 0), (0, 2, 4, 6, 8, 10, 12, 14, 16)])
me_cylinder_003.use_remesh_preserve_volume = False
me_cylinder_003.use_remesh_preserve_attributes = False
me_cylinder_003.use_mirror_vertex_groups = False
me_cylinder_003.update()
me_cylinder_002 = bpy.data.meshes.new('Cylinder.002')
me_cylinder_002.from_pydata([(-2.0, 2.619, -3.171), (-2.0, 2.619, 3.24), (-1.84, 2.561, -3.171), (-1.84, 2.561, 3.24), (-1.754, 2.413, -3.171), (-1.754, 2.413, 3.24), (-1.784, 2.244, -3.171), (-1.784, 2.244, 3.24), (-1.915, 2.134, -3.171), (-1.915, 2.134, 3.24), (-2.086, 2.134, -3.171), (-2.086, 2.134, 3.24), (-2.217, 2.244, -3.171), (-2.217, 2.244, 3.24), (-2.247, 2.413, -3.171), (-2.247, 2.413, 3.24), (-2.161, 2.561, -3.171), (-2.161, 2.561, 3.24)], [], [(0, 1, 3, 2), (2, 3, 5, 4), (4, 5, 7, 6), (6, 7, 9, 8), (8, 9, 11, 10), (10, 11, 13, 12), (12, 13, 15, 14), (3, 1, 17, 15, 13, 11, 9, 7, 5), (14, 15, 17, 16), (16, 17, 1, 0), (0, 2, 4, 6, 8, 10, 12, 14, 16)])
me_cylinder_002.use_remesh_preserve_volume = False
me_cylinder_002.use_remesh_preserve_attributes = False
me_cylinder_002.use_mirror_vertex_groups = False
me_cylinder_002.update()

# ---- objects
ob_cube = bpy.data.objects.new('Cube', me_cube_002)
ob_circle_007 = bpy.data.objects.new('Circle.007', me_circle_008)
ob_circle_006 = bpy.data.objects.new('Circle.006', me_circle_007)
ob_circle_005 = bpy.data.objects.new('Circle.005', me_circle_006)
ob_circle_004 = bpy.data.objects.new('Circle.004', me_circle_005)
ob_cylinder_003 = bpy.data.objects.new('Cylinder.003', me_cylinder_003)
ob_cylinder_002 = bpy.data.objects.new('Cylinder.002', me_cylinder_002)

# ---- transforms, parenting, visibility, modifiers, constraints
ob_cube.location = (0.01455, -0.003255, 0.0)
ob_cube.rotation_euler = (0.0, -0.0, -1.577)
ob_cube.scale = (4.0, 2.0, 2.0)
ob_cube.lineart.crease_threshold = 0.0
ob_circle_007.location = (-0.06513, -0.02538, -5.96e-08)
ob_circle_007.rotation_euler = (-1.571, -0.0, -1.577)
ob_circle_007.scale = (2.0, 2.0, 1.0)
ob_circle_007.lineart.crease_threshold = 0.0
ob_circle_006.location = (0.06926, -0.02538, 0.0)
ob_circle_006.rotation_euler = (1.571, -0.0, -1.594)
ob_circle_006.scale = (2.0, 2.0, 1.0)
ob_circle_006.lineart.crease_threshold = 0.0
ob_circle_005.location = (0.06939, -0.003139, 0.0)
ob_circle_005.rotation_euler = (1.571, -0.0, -1.577)
ob_circle_005.scale = (2.0, 2.0, 1.0)
ob_circle_005.lineart.crease_threshold = 0.0
ob_circle_004.location = (-0.06499, -0.003139, -5.96e-08)
ob_circle_004.rotation_euler = (-1.571, -0.0, -1.577)
ob_circle_004.scale = (2.0, 2.0, 1.0)
ob_circle_004.lineart.crease_threshold = 0.0
ob_cylinder_003.location = (-0.004886, -0.02538, 5.96e-08)
ob_cylinder_003.rotation_euler = (1.571, -0.0, -1.577)
ob_cylinder_003.scale = (0.3136, 0.3136, 0.3136)
ob_cylinder_003.lineart.crease_threshold = 0.0
ob_cylinder_002.location = (-0.004753, -0.003139, -1.192e-07)
ob_cylinder_002.rotation_euler = (1.571, -0.0, -1.577)
ob_cylinder_002.scale = (0.3136, 0.3136, 0.3136)
ob_cylinder_002.lineart.crease_threshold = 0.0

# ---- collection membership
col_collection_1.objects.link(ob_cube)
col_collection_1.objects.link(ob_circle_007)
col_collection_1.objects.link(ob_circle_006)
col_collection_1.objects.link(ob_circle_005)
col_collection_1.objects.link(ob_circle_004)
col_collection_1.objects.link(ob_cylinder_003)
col_collection_1.objects.link(ob_cylinder_002)

# ---- scene / render settings (as saved in the file)
scene.frame_start = 1; scene.frame_end = 250; scene.frame_set(1)
scene.render.engine = 'BLENDER_EEVEE_NEXT'
scene.render.resolution_percentage = 50
scene.render.dither_intensity = 0.0
scene.cycles.use_denoising = False
scene.cycles.samples = 128
scene.cycles.sampling_pattern = 'TABULATED_SOBOL'
scene.cycles.use_adaptive_sampling = False
scene.cycles.use_light_tree = False
scene.cycles.blur_glossy = 0.0
scene.cycles.sample_clamp_indirect = 0.0
scene.view_settings.view_transform = 'Standard'
bpy.context.view_layer.update()

# ---- added for rendering (the .blend has no active camera and no usable light): camera, sun
cam_auto = bpy.data.cameras.new('AutoCamera')
cam_auto.lens = 50.0
cam_auto.sensor_width = 36.0
cam_auto.clip_end = 1000.0
ob_auto_camera = bpy.data.objects.new('AutoCamera', cam_auto)
scene.collection.objects.link(ob_auto_camera)
ob_auto_camera.location = (3.43466, -4.05501, 3.65631)
ob_auto_camera.rotation_euler = (1.09748, -7.21219e-08, 0.694738)
scene.camera = ob_auto_camera
light_auto_sun = bpy.data.lights.new('AutoSun', 'SUN')
light_auto_sun.energy = 3.0
light_auto_sun.angle = 0.0523599
ob_auto_sun = bpy.data.objects.new('AutoSun', light_auto_sun)
scene.collection.objects.link(ob_auto_sun)
ob_auto_sun.rotation_euler = (0.872665, 0.174533, 0.523599)
bpy.context.view_layer.update()
